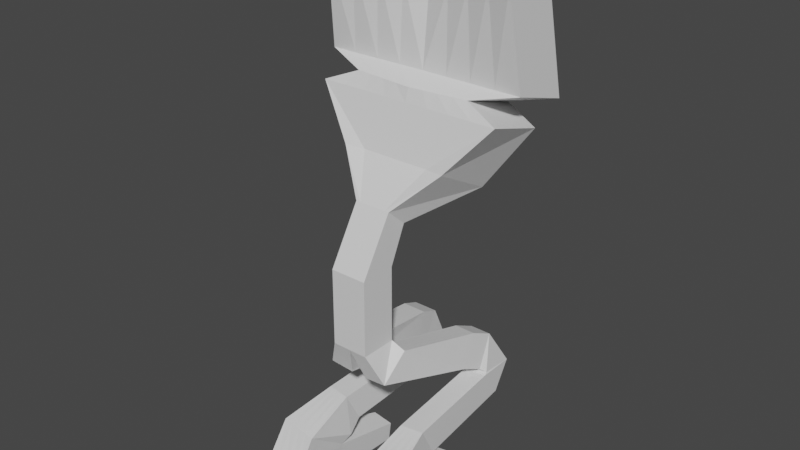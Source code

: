 # Source: jumper.blend  (saved by Blender 3.5.10; exported with 4.5.12 LTS)
import bpy
from mathutils import Matrix  # noqa: F401  (used for matrix-valued properties, if any)

bpy.ops.wm.read_factory_settings(use_empty=True)
scene = bpy.context.scene
scene.name = 'Scene'

# ---- collections
col_collection = bpy.data.collections.new('Collection'); scene.collection.children.link(col_collection)

# ---- materials (node trees are filled in below, after node groups)
mat_jbod = bpy.data.materials.new('JBod')
mat_jbod.alpha_threshold = 0.0
mat_jbod.use_transparent_shadow = False
mat_jbod.roughness = 0.5
mat_jbod.line_color = (0.0, 0.0, 0.0, 1.0)
mat_jeyes = bpy.data.materials.new('JEyes')
mat_jeyes.use_transparent_shadow = False
mat_jeyerings = bpy.data.materials.new('JEyeRings')
mat_jeyerings.use_transparent_shadow = False
mat_jteeth = bpy.data.materials.new('JTeeth')
mat_jteeth.use_transparent_shadow = False
mat_jlegs = bpy.data.materials.new('JLegs')
mat_jlegs.use_transparent_shadow = False
mat_jfeet = bpy.data.materials.new('JFeet')
mat_jfeet.use_transparent_shadow = False

# ---- material node trees
mat_jbod.use_nodes = True; mat_jbod.node_tree.nodes.clear()
_N = mat_jbod.node_tree.nodes; _L = mat_jbod.node_tree.links
n0 = _N.new('ShaderNodeOutputMaterial'); n0.name = 'Material Output'; n0.location = (300, 300)
n1 = _N.new('ShaderNodeBsdfPrincipled'); n1.name = 'Principled BSDF'; n1.location = (10, 300)
n1.distribution = 'GGX'
n1.subsurface_method = 'RANDOM_WALK_SKIN'
n1.inputs[3].default_value = 1.45
n1.inputs[27].default_value = (0.0, 0.0, 0.0, 1.0)
n1.inputs[28].default_value = 1.0
_L.new(n1.outputs[0], n0.inputs[0])
n0.is_active_output = True
mat_jeyes.use_nodes = True; mat_jeyes.node_tree.nodes.clear()
_N = mat_jeyes.node_tree.nodes; _L = mat_jeyes.node_tree.links
n0 = _N.new('ShaderNodeBsdfPrincipled'); n0.name = 'Principled BSDF'; n0.location = (10, 300)
n0.distribution = 'GGX'
n0.subsurface_method = 'RANDOM_WALK_SKIN'
n0.inputs[3].default_value = 1.45
n0.inputs[27].default_value = (0.0, 0.0, 0.0, 1.0)
n0.inputs[28].default_value = 1.0
n1 = _N.new('ShaderNodeOutputMaterial'); n1.name = 'Material Output'; n1.location = (300, 300)
_L.new(n0.outputs[0], n1.inputs[0])
n1.is_active_output = True
mat_jeyerings.use_nodes = True; mat_jeyerings.node_tree.nodes.clear()
_N = mat_jeyerings.node_tree.nodes; _L = mat_jeyerings.node_tree.links
n0 = _N.new('ShaderNodeBsdfPrincipled'); n0.name = 'Principled BSDF'; n0.location = (10, 300)
n0.distribution = 'GGX'
n0.subsurface_method = 'RANDOM_WALK_SKIN'
n0.inputs[3].default_value = 1.45
n0.inputs[27].default_value = (0.0, 0.0, 0.0, 1.0)
n0.inputs[28].default_value = 1.0
n1 = _N.new('ShaderNodeOutputMaterial'); n1.name = 'Material Output'; n1.location = (300, 300)
_L.new(n0.outputs[0], n1.inputs[0])
n1.is_active_output = True
mat_jteeth.use_nodes = True; mat_jteeth.node_tree.nodes.clear()
_N = mat_jteeth.node_tree.nodes; _L = mat_jteeth.node_tree.links
n0 = _N.new('ShaderNodeBsdfPrincipled'); n0.name = 'Principled BSDF'; n0.location = (10, 300)
n0.distribution = 'GGX'
n0.subsurface_method = 'RANDOM_WALK_SKIN'
n0.inputs[3].default_value = 1.45
n0.inputs[27].default_value = (0.0, 0.0, 0.0, 1.0)
n0.inputs[28].default_value = 1.0
n1 = _N.new('ShaderNodeOutputMaterial'); n1.name = 'Material Output'; n1.location = (300, 300)
_L.new(n0.outputs[0], n1.inputs[0])
n1.is_active_output = True
mat_jlegs.use_nodes = True; mat_jlegs.node_tree.nodes.clear()
_N = mat_jlegs.node_tree.nodes; _L = mat_jlegs.node_tree.links
n0 = _N.new('ShaderNodeBsdfPrincipled'); n0.name = 'Principled BSDF'; n0.location = (10, 300)
n0.distribution = 'GGX'
n0.subsurface_method = 'RANDOM_WALK_SKIN'
n0.inputs[3].default_value = 1.45
n0.inputs[27].default_value = (0.0, 0.0, 0.0, 1.0)
n0.inputs[28].default_value = 1.0
n1 = _N.new('ShaderNodeOutputMaterial'); n1.name = 'Material Output'; n1.location = (300, 300)
_L.new(n0.outputs[0], n1.inputs[0])
n1.is_active_output = True
mat_jfeet.use_nodes = True; mat_jfeet.node_tree.nodes.clear()
_N = mat_jfeet.node_tree.nodes; _L = mat_jfeet.node_tree.links
n0 = _N.new('ShaderNodeBsdfPrincipled'); n0.name = 'Principled BSDF'; n0.location = (10, 300)
n0.distribution = 'GGX'
n0.subsurface_method = 'RANDOM_WALK_SKIN'
n0.inputs[3].default_value = 1.45
n0.inputs[27].default_value = (0.0, 0.0, 0.0, 1.0)
n0.inputs[28].default_value = 1.0
n1 = _N.new('ShaderNodeOutputMaterial'); n1.name = 'Material Output'; n1.location = (300, 300)
_L.new(n0.outputs[0], n1.inputs[0])
n1.is_active_output = True

# ---- world
world_world = bpy.data.worlds.new('World'); scene.world = world_world
world_world.use_nodes = True; world_world.node_tree.nodes.clear()
_N = world_world.node_tree.nodes; _L = world_world.node_tree.links
n0 = _N.new('ShaderNodeOutputWorld'); n0.name = 'World Output'; n0.location = (300, 300)
n1 = _N.new('ShaderNodeBackground'); n1.name = 'Background'; n1.location = (10, 300)
n1.inputs[0].default_value = (0.05088, 0.05088, 0.05088, 1.0)
_L.new(n1.outputs[0], n0.inputs[0])
n0.is_active_output = True
world_world.color = (0.05088, 0.05088, 0.05088)
world_world.use_sun_shadow = False
world_world.sun_shadow_jitter_overblur = 0.0

# ---- meshes
me_cube = bpy.data.meshes.new('Cube')
me_cube.from_pydata([(1.0, 1.0, 1.0), (1.0, 1.0, -3.156), (1.0, -1.0, 1.0), (1.0, -1.0, -3.156), (0.0, 1.0, -3.156), (0.0, -1.0, 1.0), (0.0, -1.0, -3.156), (0.0, 1.0, 1.0), (1.0, 1.916, 2.999), (1.0, 0.7919, 3.978), (0.0, 1.916, 2.999), (0.0, 0.7919, 3.978), (0.4519, -0.3699, -4.942), (1.728, -0.4384, -4.786), (1.677, 1.167, -3.594), (0.4009, 1.235, -3.75), (1.133, 5.35, -6.599), (2.409, 5.215, -6.495), (2.358, 6.05, -4.679), (1.082, 6.185, -4.783), (1.305, 6.552, -7.147), (2.581, 6.416, -7.042), (2.53, 7.251, -5.226), (1.254, 7.386, -5.33), (1.554, 6.642, -7.447), (2.83, 6.696, -7.286), (2.779, 8.686, -7.486), (1.503, 8.631, -7.648), (1.618, 6.332, -7.426), (2.894, 6.49, -7.362), (2.843, 7.636, -9.0), (1.567, 7.478, -9.064), (1.87, 0.6627, -7.759), (3.146, 0.8279, -7.717), (3.095, 1.746, -9.493), (1.819, 1.581, -9.535), (1.7, -2.189, -8.69), (3.737, -2.019, -8.477), (3.656, 0.8532, -9.87), (1.619, 0.6827, -10.08), (1.887, -3.031, -10.51), (3.924, -2.972, -10.24), (3.843, 0.2204, -10.23), (1.806, 0.1609, -10.49), (2.144, -3.015, -12.48), (4.181, -2.955, -12.21), (4.1, 0.2366, -12.2), (2.063, 0.1771, -12.46), (2.871, 4.059, -11.15), (1.67, 4.023, -11.31), (3.023, 4.068, -12.32), (1.821, 4.033, -12.47), (2.945, 5.508, 4.189), (2.945, 2.228, 5.911), (0.0, 5.712, 4.139), (0.0, 2.432, 5.861), (5.113, 6.493, 7.499), (5.113, 3.213, 8.478), (0.0, 6.493, 7.499), (0.0, 3.213, 8.478), (3.254, 6.908, 8.25), (3.254, 3.629, 9.229), (0.0, 6.702, 8.2), (0.0, 3.422, 9.179), (5.566, 7.708, 8.726), (5.566, 4.428, 9.705), (0.0, 7.785, 8.723), (0.0, 4.506, 9.701), (5.201, 7.012, 13.81), (5.201, 3.733, 14.79), (0.0, 8.19, 12.66), (0.0, 4.911, 13.64), (0.3933, 7.941, 9.234), (4.882, 7.88, 9.237), (0.3969, 8.256, 12.3), (4.597, 7.338, 13.2), (0.6641, 7.634, 9.427), (4.443, 7.583, 9.43), (0.6672, 7.9, 12.01), (4.203, 7.127, 12.76), (1.197, 7.825, 15.59), (1.197, 4.546, 16.57), (0.0, 8.19, 15.91), (0.0, 4.911, 16.89), (0.0, 6.535, 5.238), (2.358, 6.423, 4.719), (0.0, 7.316, 6.823), (4.101, 7.254, 6.807), (0.5, -1.0, -3.156), (0.5, 1.0, 1.0), (0.5, 1.0, -3.156), (0.5, -1.0, 1.0), (0.5, 1.916, 2.999), (0.5, 0.7919, 3.978), (1.09, -0.4041, -4.864), (1.039, 1.201, -3.672), (1.771, 5.283, -6.547), (1.72, 6.118, -4.731), (1.943, 6.484, -7.095), (1.892, 7.319, -5.278), (2.192, 6.669, -7.366), (2.141, 8.658, -7.567), (2.256, 6.411, -7.394), (2.205, 7.557, -9.032), (2.508, 0.7453, -7.738), (2.457, 1.663, -9.514), (2.719, -2.104, -8.583), (2.637, 0.768, -9.977), (2.906, -3.001, -10.38), (2.824, 0.1906, -10.36), (3.163, -2.985, -12.35), (3.081, 0.2069, -12.33), (2.271, 4.041, -11.23), (2.422, 4.051, -12.39), (1.262, 5.712, 4.139), (1.262, 2.432, 5.861), (2.556, 6.493, 7.499), (2.556, 3.213, 8.478), (1.627, 6.805, 8.225), (1.627, 3.525, 9.204), (2.783, 7.747, 8.724), (2.783, 4.467, 9.703), (2.6, 7.601, 13.23), (2.6, 4.322, 14.21), (2.637, 7.911, 9.235), (2.497, 7.797, 12.75), (2.554, 7.609, 9.429), (2.435, 7.513, 12.39), (0.5983, 8.008, 15.75), (0.5983, 4.728, 16.73), (1.071, 6.5, 4.956), (1.72, 7.372, 6.885), (0.25, 1.0, -3.156), (0.25, -1.0, 1.0), (0.25, 0.7919, 3.978), (0.7198, 1.218, -3.711), (1.401, 6.151, -4.757), (1.573, 7.353, -5.304), (1.822, 8.645, -7.608), (1.886, 7.518, -9.048), (2.138, 1.622, -9.525), (2.128, 0.7253, -10.03), (2.315, 0.1758, -10.43), (2.572, 0.192, -12.4), (1.97, 4.032, -11.27), (2.122, 4.042, -12.43), (0.6312, 2.432, 5.861), (1.278, 3.213, 8.478), (0.8136, 3.474, 9.191), (1.392, 4.486, 9.702), (1.3, 4.616, 13.92), (0.2992, 4.819, 16.81), (0.25, -1.0, -3.156), (0.25, 1.0, 1.0), (0.25, 1.916, 2.999), (0.7708, -0.387, -4.903), (1.452, 5.316, -6.573), (1.624, 6.518, -7.121), (1.873, 6.655, -7.407), (1.937, 6.371, -7.41), (2.189, 0.704, -7.749), (2.21, -2.147, -8.636), (2.397, -3.016, -10.44), (2.653, -3.0, -12.41), (0.6312, 5.712, 4.139), (1.278, 6.493, 7.499), (0.8136, 6.753, 8.213), (1.392, 7.766, 8.724), (1.3, 7.896, 12.94), (1.515, 7.926, 9.235), (1.447, 8.027, 12.53), (1.609, 7.622, 9.428), (1.551, 7.707, 12.2), (0.2992, 8.099, 15.83), (0.3843, 6.542, 5.163), (0.5124, 7.397, 6.896), (0.75, -1.0, -3.156), (0.75, 1.0, 1.0), (0.75, 1.916, 2.999), (1.409, -0.4213, -4.825), (2.09, 5.249, -6.521), (2.262, 6.45, -7.069), (2.511, 6.683, -7.326), (2.575, 6.45, -7.378), (2.827, 0.7866, -7.727), (3.228, -2.061, -8.53), (3.415, -2.986, -10.31), (3.672, -2.97, -12.28), (1.893, 5.712, 4.139), (3.835, 6.493, 7.499), (2.441, 6.856, 8.238), (4.175, 7.727, 8.725), (3.9, 7.307, 13.52), (3.76, 7.895, 9.236), (3.547, 7.568, 12.97), (3.499, 7.596, 9.429), (3.319, 7.32, 12.58), (0.8975, 7.917, 15.67), (1.627, 6.618, 4.93), (2.455, 7.345, 6.816), (0.75, 1.0, -3.156), (0.75, -1.0, 1.0), (0.75, 0.7919, 3.978), (1.358, 1.184, -3.633), (2.039, 6.084, -4.705), (2.211, 7.285, -5.252), (2.46, 8.672, -7.527), (2.524, 7.597, -9.016), (2.776, 1.705, -9.503), (3.147, 0.8106, -9.924), (3.334, 0.2055, -10.29), (3.59, 0.2218, -12.27), (2.571, 4.05, -11.19), (2.722, 4.059, -12.36), (1.893, 2.432, 5.861), (3.835, 3.213, 8.478), (2.441, 3.577, 9.217), (4.175, 4.448, 9.704), (3.9, 4.027, 14.5), (0.8975, 4.637, 16.65), (1.745, 6.186, 4.989), (2.348, 6.017, 4.887), (2.573, 6.913, 6.875), (3.974, 6.736, 6.823), (0.612, 6.1, 5.194), (1.061, 6.1, 5.138), (0.5941, 6.978, 6.92), (1.711, 6.973, 7.067)], [], [(6, 4, 15, 12), (1, 0, 2, 3), (200, 177, 0, 1), (152, 133, 5, 6), (153, 7, 10, 154), (154, 10, 54, 164), (2, 0, 8, 9), (7, 5, 11, 10), (201, 2, 9, 202), (203, 14, 18, 204), (1, 3, 13, 14), (152, 6, 12, 155), (200, 1, 14, 203), (16, 19, 23, 20), (155, 12, 16, 156), (12, 15, 19, 16), (14, 13, 17, 18), (205, 22, 26, 206), (18, 17, 21, 22), (204, 18, 22, 205), (156, 16, 20, 157), (206, 26, 30, 207), (157, 20, 24, 158), (20, 23, 27, 24), (22, 21, 25, 26), (28, 31, 35, 32), (158, 24, 28, 159), (24, 27, 31, 28), (26, 25, 29, 30), (208, 34, 38, 209), (30, 29, 33, 34), (207, 30, 34, 208), (159, 28, 32, 160), (161, 36, 40, 162), (160, 32, 36, 161), (32, 35, 39, 36), (34, 33, 37, 38), (40, 43, 47, 44), (36, 39, 43, 40), (38, 37, 41, 42), (209, 38, 42, 210), (211, 46, 45, 187), (42, 41, 45, 46), (47, 43, 49, 51), (162, 40, 44, 163), (212, 48, 50, 213), (143, 47, 51, 145), (42, 46, 50, 48), (210, 42, 48, 212), (56, 52, 85, 87), (202, 9, 53, 214), (9, 8, 52, 53), (10, 11, 55, 54), (215, 57, 61, 216), (214, 53, 57, 215), (53, 52, 56, 57), (54, 55, 59, 58), (62, 63, 67, 66), (57, 56, 60, 61), (58, 59, 63, 62), (165, 58, 62, 166), (217, 65, 69, 218), (166, 62, 66, 167), (216, 61, 65, 217), (61, 60, 64, 65), (70, 71, 83, 82), (65, 64, 68, 69), (66, 67, 71, 70), (66, 70, 74, 72), (75, 73, 77, 79), (192, 68, 75, 194), (68, 64, 73, 75), (167, 66, 72, 169), (171, 76, 78, 172), (169, 72, 76, 171), (72, 74, 78, 76), (194, 75, 79, 196), (173, 82, 83, 151), (168, 70, 82, 173), (218, 69, 81, 219), (69, 68, 80, 81), (174, 84, 86, 175), (189, 56, 87, 199), (164, 54, 84, 174), (54, 58, 86, 84), (188, 114, 130, 198), (165, 116, 131, 175), (198, 130, 131, 199), (150, 123, 129, 151), (192, 122, 128, 197), (197, 128, 129, 219), (170, 125, 127, 172), (193, 124, 126, 195), (195, 126, 127, 196), (191, 120, 124, 193), (168, 122, 125, 170), (148, 119, 121, 149), (190, 118, 120, 191), (149, 121, 123, 150), (189, 116, 118, 190), (146, 115, 117, 147), (147, 117, 119, 148), (134, 93, 115, 146), (142, 109, 112, 144), (211, 111, 113, 213), (144, 112, 113, 145), (186, 108, 110, 187), (143, 111, 110, 163), (141, 107, 109, 142), (184, 104, 106, 185), (185, 106, 108, 186), (183, 102, 104, 184), (139, 103, 105, 140), (140, 105, 107, 141), (182, 100, 102, 183), (181, 98, 100, 182), (138, 101, 103, 139), (180, 96, 98, 181), (136, 97, 99, 137), (137, 99, 101, 138), (179, 94, 96, 180), (132, 90, 95, 135), (176, 88, 94, 179), (135, 95, 97, 136), (133, 91, 93, 134), (178, 92, 114, 188), (177, 89, 92, 178), (176, 201, 91, 88), (132, 153, 89, 90), (4, 7, 153, 132), (5, 133, 134, 11), (15, 135, 136, 19), (4, 132, 135, 15), (23, 137, 138, 27), (19, 136, 137, 23), (27, 138, 139, 31), (35, 140, 141, 39), (31, 139, 140, 35), (39, 141, 142, 43), (47, 143, 163, 44), (49, 144, 145, 51), (43, 142, 144, 49), (11, 134, 146, 55), (59, 147, 148, 63), (55, 146, 147, 59), (67, 149, 150, 71), (63, 148, 149, 67), (70, 168, 170, 74), (74, 170, 172, 78), (71, 150, 151, 83), (58, 165, 175, 86), (114, 164, 174, 130), (87, 85, 221, 223), (122, 168, 173, 128), (128, 173, 151, 129), (124, 169, 171, 126), (126, 171, 172, 127), (120, 167, 169, 124), (118, 166, 167, 120), (116, 165, 166, 118), (111, 143, 145, 113), (108, 162, 163, 110), (104, 160, 161, 106), (106, 161, 162, 108), (102, 159, 160, 104), (100, 158, 159, 102), (98, 157, 158, 100), (96, 156, 157, 98), (94, 155, 156, 96), (88, 152, 155, 94), (92, 154, 164, 114), (89, 153, 154, 92), (88, 91, 133, 152), (3, 2, 201, 176), (0, 177, 178, 8), (8, 178, 188, 52), (3, 176, 179, 13), (13, 179, 180, 17), (17, 180, 181, 21), (21, 181, 182, 25), (25, 182, 183, 29), (29, 183, 184, 33), (37, 185, 186, 41), (33, 184, 185, 37), (41, 186, 187, 45), (46, 211, 213, 50), (56, 189, 190, 60), (60, 190, 191, 64), (64, 191, 193, 73), (77, 195, 196, 79), (73, 193, 195, 77), (80, 197, 219, 81), (68, 192, 197, 80), (175, 131, 227, 226), (52, 188, 198, 85), (116, 189, 199, 131), (123, 218, 219, 129), (125, 194, 196, 127), (122, 192, 194, 125), (119, 216, 217, 121), (121, 217, 218, 123), (115, 214, 215, 117), (117, 215, 216, 119), (93, 202, 214, 115), (109, 210, 212, 112), (112, 212, 213, 113), (111, 211, 187, 110), (107, 209, 210, 109), (103, 207, 208, 105), (105, 208, 209, 107), (101, 206, 207, 103), (97, 204, 205, 99), (99, 205, 206, 101), (90, 200, 203, 95), (95, 203, 204, 97), (91, 201, 202, 93), (90, 89, 177, 200), (225, 224, 226, 227), (221, 220, 222, 223), (199, 87, 223, 222), (131, 130, 225, 227), (198, 199, 222, 220), (130, 174, 224, 225), (85, 198, 220, 221), (174, 175, 226, 224)])
me_cube.polygons.foreach_set('material_index', [0, 0, 0, 0, 0, 0, 0, 0, 0, 4, 0, 0, 0, 4, 4, 4, 4, 4, 4, 4, 4, 4, 4, 4, 4, 4, 4, 4, 4, 4, 4, 4, 4, 5, 4, 4, 4, 5, 5, 5, 5, 5, 5, 5, 5, 5, 5, 5, 5, 0, 0, 0, 0, 0, 0, 0, 0, 0, 0, 0, 0, 0, 0, 0, 0, 0, 0, 0, 2, 2, 2, 2, 2, 1, 2, 2, 2, 0, 0, 0, 0, 0, 0, 0, 0, 0, 0, 0, 0, 0, 0, 2, 2, 1, 2, 2, 0, 0, 0, 0, 0, 0, 0, 5, 5, 5, 5, 5, 5, 4, 5, 4, 4, 4, 4, 4, 4, 4, 4, 4, 4, 0, 0, 4, 0, 0, 0, 0, 0, 0, 0, 4, 0, 4, 4, 4, 4, 4, 5, 5, 5, 5, 0, 0, 0, 0, 0, 2, 2, 0, 0, 0, 0, 0, 0, 2, 1, 2, 0, 0, 5, 5, 4, 5, 4, 4, 4, 4, 4, 0, 0, 0, 0, 0, 0, 0, 0, 4, 4, 4, 4, 4, 5, 4, 5, 5, 0, 0, 2, 1, 2, 0, 0, 0, 0, 0, 0, 2, 2, 0, 0, 0, 0, 0, 5, 5, 5, 5, 4, 4, 4, 4, 4, 0, 4, 0, 0, 3, 3, 0, 0, 0, 0, 5, 0])
_uv = me_cube.uv_layers.new(name='UVMap')
_uv.uv.foreach_set('vector', [0.0, 0.0, 0.0, 0.0, 0.0, 0.0, 0.0, 0.0, 0.375, 0.5, 0.625, 0.5, 0.625, 0.75, 0.375, 0.75, 0.375, 0.4688, 0.625, 0.4688, 0.625, 0.5, 0.375, 0.5, 0.375, 0.8438, 0.625, 0.8438, 0.625, 0.875, 0.375, 0.875, 0.625, 0.4062, 0.625, 0.375, 0.625, 0.375, 0.625, 0.4062, 0.625, 0.4062, 0.625, 0.375, 0.625, 0.375, 0.625, 0.4063, 0.625, 0.75, 0.625, 0.5, 0.625, 0.5, 0.625, 0.75, 0.0, 0.0, 0.0, 0.0, 0.0, 0.0, 0.0, 0.0, 0.625, 0.7812, 0.625, 0.75, 0.625, 0.75, 0.625, 0.7812, 0.375, 0.4687, 0.375, 0.5, 0.375, 0.5, 0.375, 0.4687, 0.375, 0.5, 0.375, 0.75, 0.375, 0.75, 0.375, 0.5, 0.375, 0.8438, 0.375, 0.875, 0.375, 0.875, 0.375, 0.8438, 0.375, 0.4688, 0.375, 0.5, 0.375, 0.5, 0.375, 0.4687, 0.0, 0.0, 0.0, 0.0, 0.0, 0.0, 0.0, 0.0, 0.375, 0.8438, 0.375, 0.875, 0.375, 0.875, 0.375, 0.8438, 0.0, 0.0, 0.0, 0.0, 0.0, 0.0, 0.0, 0.0, 0.375, 0.5, 0.375, 0.75, 0.375, 0.75, 0.375, 0.5, 0.375, 0.4687, 0.375, 0.5, 0.375, 0.5, 0.375, 0.4687, 0.375, 0.5, 0.375, 0.75, 0.375, 0.75, 0.375, 0.5, 0.375, 0.4687, 0.375, 0.5, 0.375, 0.5, 0.375, 0.4687, 0.375, 0.8438, 0.375, 0.875, 0.375, 0.875, 0.375, 0.8438, 0.375, 0.4687, 0.375, 0.5, 0.375, 0.5, 0.375, 0.4688, 0.375, 0.8438, 0.375, 0.875, 0.375, 0.875, 0.375, 0.8438, 0.0, 0.0, 0.0, 0.0, 0.0, 0.0, 0.0, 0.0, 0.375, 0.5, 0.375, 0.75, 0.375, 0.75, 0.375, 0.5, 0.0, 0.0, 0.0, 0.0, 0.0, 0.0, 0.0, 0.0, 0.375, 0.8438, 0.375, 0.875, 0.375, 0.875, 0.375, 0.8438, 0.0, 0.0, 0.0, 0.0, 0.0, 0.0, 0.0, 0.0, 0.375, 0.5, 0.375, 0.75, 0.375, 0.75, 0.375, 0.5, 0.375, 0.4687, 0.375, 0.5, 0.375, 0.5, 0.375, 0.4687, 0.375, 0.5, 0.375, 0.75, 0.375, 0.75, 0.375, 0.5, 0.375, 0.4688, 0.375, 0.5, 0.375, 0.5, 0.375, 0.4687, 0.375, 0.8438, 0.375, 0.875, 0.375, 0.875, 0.375, 0.8438, 0.375, 0.8438, 0.375, 0.875, 0.375, 0.875, 0.375, 0.8438, 0.375, 0.8438, 0.375, 0.875, 0.375, 0.875, 0.375, 0.8438, 0.0, 0.0, 0.0, 0.0, 0.0, 0.0, 0.0, 0.0, 0.375, 0.5, 0.375, 0.75, 0.375, 0.75, 0.375, 0.5, 0.0, 0.0, 0.0, 0.0, 0.0, 0.0, 0.0, 0.0, 0.0, 0.0, 0.0, 0.0, 0.0, 0.0, 0.0, 0.0, 0.375, 0.5, 0.375, 0.75, 0.375, 0.75, 0.375, 0.5, 0.375, 0.4687, 0.375, 0.5, 0.375, 0.5, 0.375, 0.4688, 0.3438, 0.5, 0.375, 0.5, 0.375, 0.75, 0.3438, 0.75, 0.375, 0.5, 0.375, 0.75, 0.375, 0.75, 0.375, 0.5, 0.0, 0.0, 0.0, 0.0, 0.0, 0.0, 0.0, 0.0, 0.375, 0.8438, 0.375, 0.875, 0.375, 0.875, 0.375, 0.8438, 0.375, 0.4687, 0.375, 0.5, 0.375, 0.5, 0.375, 0.4687, 0.2812, 0.5, 0.25, 0.5, 0.25, 0.5, 0.2812, 0.5, 0.375, 0.5, 0.375, 0.5, 0.375, 0.5, 0.375, 0.5, 0.375, 0.4688, 0.375, 0.5, 0.375, 0.5, 0.375, 0.4687, 0.625, 0.5, 0.625, 0.5, 0.625, 0.5, 0.625, 0.5, 0.625, 0.7812, 0.625, 0.75, 0.625, 0.75, 0.625, 0.7812, 0.625, 0.75, 0.625, 0.5, 0.625, 0.5, 0.625, 0.75, 0.0, 0.0, 0.0, 0.0, 0.0, 0.0, 0.0, 0.0, 0.625, 0.7813, 0.625, 0.75, 0.625, 0.75, 0.625, 0.7813, 0.625, 0.7812, 0.625, 0.75, 0.625, 0.75, 0.625, 0.7813, 0.625, 0.75, 0.625, 0.5, 0.625, 0.5, 0.625, 0.75, 0.0, 0.0, 0.0, 0.0, 0.0, 0.0, 0.0, 0.0, 0.0, 0.0, 0.0, 0.0, 0.0, 0.0, 0.0, 0.0, 0.625, 0.75, 0.625, 0.5, 0.625, 0.5, 0.625, 0.75, 0.0, 0.0, 0.0, 0.0, 0.0, 0.0, 0.0, 0.0, 0.625, 0.4062, 0.625, 0.375, 0.625, 0.375, 0.625, 0.4062, 0.625, 0.7812, 0.625, 0.75, 0.625, 0.75, 0.625, 0.7812, 0.625, 0.4062, 0.625, 0.375, 0.625, 0.375, 0.625, 0.4062, 0.625, 0.7813, 0.625, 0.75, 0.625, 0.75, 0.625, 0.7812, 0.625, 0.75, 0.625, 0.5, 0.625, 0.5, 0.625, 0.75, 0.0, 0.0, 0.0, 0.0, 0.0, 0.0, 0.0, 0.0, 0.625, 0.75, 0.625, 0.5, 0.625, 0.5, 0.625, 0.75, 0.0, 0.0, 0.0, 0.0, 0.0, 0.0, 0.0, 0.0, 0.0, 0.0, 0.0, 0.0, 0.0, 0.0, 0.0, 0.0, 0.625, 0.5, 0.625, 0.5, 0.625, 0.5, 0.625, 0.5, 0.6562, 0.5, 0.625, 0.5, 0.625, 0.5, 0.6562, 0.5, 0.625, 0.5, 0.625, 0.5, 0.625, 0.5, 0.625, 0.5, 0.625, 0.4062, 0.625, 0.375, 0.625, 0.375, 0.625, 0.4062, 0.625, 0.4062, 0.625, 0.375, 0.625, 0.375, 0.625, 0.4062, 0.625, 0.4062, 0.625, 0.375, 0.625, 0.375, 0.625, 0.4062, 0.0, 0.0, 0.0, 0.0, 0.0, 0.0, 0.0, 0.0, 0.6562, 0.5, 0.625, 0.5, 0.625, 0.5, 0.6562, 0.5, 0.7188, 0.5, 0.75, 0.5, 0.75, 0.75, 0.7188, 0.75, 0.7187, 0.5, 0.75, 0.5, 0.75, 0.5, 0.7188, 0.5, 0.625, 0.7812, 0.625, 0.75, 0.625, 0.75, 0.625, 0.7812, 0.625, 0.75, 0.625, 0.5, 0.625, 0.5, 0.625, 0.75, 0.625, 0.4062, 0.625, 0.375, 0.625, 0.375, 0.625, 0.4062, 0.625, 0.4688, 0.625, 0.5, 0.625, 0.5, 0.625, 0.4688, 0.625, 0.4063, 0.625, 0.375, 0.625, 0.375, 0.625, 0.4062, 0.0, 0.0, 0.0, 0.0, 0.0, 0.0, 0.0, 0.0, 0.625, 0.4687, 0.625, 0.4375, 0.625, 0.4375, 0.625, 0.4688, 0.625, 0.4062, 0.625, 0.4375, 0.625, 0.4375, 0.625, 0.4062, 0.625, 0.4688, 0.625, 0.4375, 0.625, 0.4375, 0.625, 0.4688, 0.625, 0.8438, 0.625, 0.8125, 0.625, 0.8125, 0.625, 0.8437, 0.6562, 0.5, 0.6875, 0.5, 0.6875, 0.5, 0.6562, 0.5, 0.6562, 0.5, 0.6875, 0.5, 0.6875, 0.75, 0.6562, 0.75, 0.7188, 0.5, 0.6875, 0.5, 0.6875, 0.5, 0.7188, 0.5, 0.625, 0.4688, 0.625, 0.4375, 0.625, 0.4375, 0.625, 0.4688, 0.625, 0.4688, 0.625, 0.4375, 0.625, 0.4375, 0.625, 0.4688, 0.625, 0.4688, 0.625, 0.4375, 0.625, 0.4375, 0.625, 0.4688, 0.7187, 0.5, 0.6875, 0.5, 0.6875, 0.5, 0.7188, 0.5, 0.625, 0.8438, 0.625, 0.8125, 0.625, 0.8125, 0.625, 0.8438, 0.625, 0.4687, 0.625, 0.4375, 0.625, 0.4375, 0.625, 0.4688, 0.625, 0.8438, 0.625, 0.8125, 0.625, 0.8125, 0.625, 0.8438, 0.625, 0.4688, 0.625, 0.4375, 0.625, 0.4375, 0.625, 0.4687, 0.625, 0.8437, 0.625, 0.8125, 0.625, 0.8125, 0.625, 0.8438, 0.625, 0.8438, 0.625, 0.8125, 0.625, 0.8125, 0.625, 0.8438, 0.625, 0.8438, 0.625, 0.8125, 0.625, 0.8125, 0.625, 0.8437, 0.375, 0.4063, 0.375, 0.4375, 0.375, 0.4375, 0.375, 0.4062, 0.3438, 0.5, 0.3125, 0.5, 0.3125, 0.5, 0.3437, 0.5, 0.375, 0.4062, 0.375, 0.4375, 0.375, 0.4375, 0.375, 0.4062, 0.375, 0.7812, 0.375, 0.8125, 0.375, 0.8125, 0.375, 0.7812, 0.2812, 0.5, 0.3125, 0.5, 0.3125, 0.75, 0.2812, 0.75, 0.375, 0.4063, 0.375, 0.4375, 0.375, 0.4375, 0.375, 0.4063, 0.375, 0.7813, 0.375, 0.8125, 0.375, 0.8125, 0.375, 0.7812, 0.375, 0.7812, 0.375, 0.8125, 0.375, 0.8125, 0.375, 0.7812, 0.375, 0.7812, 0.375, 0.8125, 0.375, 0.8125, 0.375, 0.7813, 0.375, 0.4062, 0.375, 0.4375, 0.375, 0.4375, 0.375, 0.4062, 0.375, 0.4062, 0.375, 0.4375, 0.375, 0.4375, 0.375, 0.4063, 0.375, 0.7812, 0.375, 0.8125, 0.375, 0.8125, 0.375, 0.7812, 0.375, 0.7812, 0.375, 0.8125, 0.375, 0.8125, 0.375, 0.7812, 0.375, 0.4062, 0.375, 0.4375, 0.375, 0.4375, 0.375, 0.4062, 0.375, 0.7812, 0.375, 0.8125, 0.375, 0.8125, 0.375, 0.7812, 0.375, 0.4062, 0.375, 0.4375, 0.375, 0.4375, 0.375, 0.4062, 0.375, 0.4062, 0.375, 0.4375, 0.375, 0.4375, 0.375, 0.4062, 0.375, 0.7812, 0.375, 0.8125, 0.375, 0.8125, 0.375, 0.7812, 0.375, 0.4063, 0.375, 0.4375, 0.375, 0.4375, 0.375, 0.4062, 0.375, 0.7813, 0.375, 0.8125, 0.375, 0.8125, 0.375, 0.7812, 0.375, 0.4062, 0.375, 0.4375, 0.375, 0.4375, 0.375, 0.4062, 0.625, 0.8438, 0.625, 0.8125, 0.625, 0.8125, 0.625, 0.8438, 0.625, 0.4688, 0.625, 0.4375, 0.625, 0.4375, 0.625, 0.4687, 0.625, 0.4688, 0.625, 0.4375, 0.625, 0.4375, 0.625, 0.4688, 0.375, 0.7813, 0.625, 0.7812, 0.625, 0.8125, 0.375, 0.8125, 0.375, 0.4063, 0.625, 0.4062, 0.625, 0.4375, 0.375, 0.4375, 0.375, 0.375, 0.625, 0.375, 0.625, 0.4062, 0.375, 0.4063, 0.625, 0.875, 0.625, 0.8438, 0.625, 0.8438, 0.625, 0.875, 0.375, 0.375, 0.375, 0.4062, 0.375, 0.4062, 0.375, 0.375, 0.375, 0.375, 0.375, 0.4063, 0.375, 0.4062, 0.375, 0.375, 0.375, 0.375, 0.375, 0.4062, 0.375, 0.4062, 0.375, 0.375, 0.375, 0.375, 0.375, 0.4062, 0.375, 0.4062, 0.375, 0.375, 0.375, 0.375, 0.375, 0.4062, 0.375, 0.4062, 0.375, 0.375, 0.375, 0.375, 0.375, 0.4062, 0.375, 0.4063, 0.375, 0.375, 0.375, 0.375, 0.375, 0.4062, 0.375, 0.4062, 0.375, 0.375, 0.375, 0.375, 0.375, 0.4063, 0.375, 0.4063, 0.375, 0.375, 0.25, 0.5, 0.2812, 0.5, 0.2812, 0.75, 0.25, 0.75, 0.375, 0.375, 0.375, 0.4062, 0.375, 0.4062, 0.375, 0.375, 0.375, 0.375, 0.375, 0.4063, 0.375, 0.4062, 0.375, 0.375, 0.625, 0.875, 0.625, 0.8438, 0.625, 0.8437, 0.625, 0.875, 0.625, 0.875, 0.625, 0.8438, 0.625, 0.8438, 0.625, 0.875, 0.625, 0.875, 0.625, 0.8437, 0.625, 0.8438, 0.625, 0.875, 0.625, 0.875, 0.625, 0.8438, 0.625, 0.8438, 0.625, 0.875, 0.625, 0.875, 0.625, 0.8438, 0.625, 0.8438, 0.625, 0.875, 0.75, 0.5, 0.7187, 0.5, 0.7188, 0.5, 0.75, 0.5, 0.75, 0.5, 0.7188, 0.5, 0.7188, 0.5, 0.75, 0.5, 0.625, 0.875, 0.625, 0.8438, 0.625, 0.8437, 0.625, 0.875, 0.625, 0.375, 0.625, 0.4062, 0.625, 0.4062, 0.625, 0.375, 0.625, 0.4375, 0.625, 0.4063, 0.625, 0.4062, 0.625, 0.4375, 0.625, 0.5, 0.625, 0.5, 0.625, 0.5, 0.625, 0.5, 0.6875, 0.5, 0.7187, 0.5, 0.7188, 0.5, 0.6875, 0.5, 0.6875, 0.5, 0.7188, 0.5, 0.7188, 0.75, 0.6875, 0.75, 0.625, 0.4375, 0.625, 0.4062, 0.625, 0.4062, 0.625, 0.4375, 0.625, 0.4375, 0.625, 0.4062, 0.625, 0.4062, 0.625, 0.4375, 0.625, 0.4375, 0.625, 0.4062, 0.625, 0.4062, 0.625, 0.4375, 0.625, 0.4375, 0.625, 0.4062, 0.625, 0.4062, 0.625, 0.4375, 0.625, 0.4375, 0.625, 0.4062, 0.625, 0.4062, 0.625, 0.4375, 0.3125, 0.5, 0.2812, 0.5, 0.2812, 0.5, 0.3125, 0.5, 0.375, 0.8125, 0.375, 0.8438, 0.375, 0.8438, 0.375, 0.8125, 0.375, 0.8125, 0.375, 0.8438, 0.375, 0.8438, 0.375, 0.8125, 0.375, 0.8125, 0.375, 0.8438, 0.375, 0.8438, 0.375, 0.8125, 0.375, 0.8125, 0.375, 0.8438, 0.375, 0.8438, 0.375, 0.8125, 0.375, 0.8125, 0.375, 0.8438, 0.375, 0.8438, 0.375, 0.8125, 0.375, 0.8125, 0.375, 0.8438, 0.375, 0.8438, 0.375, 0.8125, 0.375, 0.8125, 0.375, 0.8438, 0.375, 0.8438, 0.375, 0.8125, 0.375, 0.8125, 0.375, 0.8438, 0.375, 0.8438, 0.375, 0.8125, 0.375, 0.8125, 0.375, 0.8438, 0.375, 0.8438, 0.375, 0.8125, 0.625, 0.4375, 0.625, 0.4062, 0.625, 0.4063, 0.625, 0.4375, 0.625, 0.4375, 0.625, 0.4062, 0.625, 0.4062, 0.625, 0.4375, 0.375, 0.8125, 0.625, 0.8125, 0.625, 0.8438, 0.375, 0.8438, 0.375, 0.75, 0.625, 0.75, 0.625, 0.7812, 0.375, 0.7813, 0.625, 0.5, 0.625, 0.4688, 0.625, 0.4688, 0.625, 0.5, 0.625, 0.5, 0.625, 0.4688, 0.625, 0.4687, 0.625, 0.5, 0.375, 0.75, 0.375, 0.7813, 0.375, 0.7812, 0.375, 0.75, 0.375, 0.75, 0.375, 0.7812, 0.375, 0.7812, 0.375, 0.75, 0.375, 0.75, 0.375, 0.7812, 0.375, 0.7812, 0.375, 0.75, 0.375, 0.75, 0.375, 0.7812, 0.375, 0.7812, 0.375, 0.75, 0.375, 0.75, 0.375, 0.7812, 0.375, 0.7812, 0.375, 0.75, 0.375, 0.75, 0.375, 0.7812, 0.375, 0.7813, 0.375, 0.75, 0.375, 0.75, 0.375, 0.7812, 0.375, 0.7812, 0.375, 0.75, 0.375, 0.75, 0.375, 0.7813, 0.375, 0.7812, 0.375, 0.75, 0.375, 0.75, 0.375, 0.7812, 0.375, 0.7812, 0.375, 0.75, 0.375, 0.5, 0.3438, 0.5, 0.3437, 0.5, 0.375, 0.5, 0.625, 0.5, 0.625, 0.4688, 0.625, 0.4687, 0.625, 0.5, 0.625, 0.5, 0.625, 0.4687, 0.625, 0.4688, 0.625, 0.5, 0.625, 0.5, 0.625, 0.4688, 0.625, 0.4688, 0.625, 0.5, 0.625, 0.5, 0.625, 0.4688, 0.625, 0.4688, 0.625, 0.5, 0.625, 0.5, 0.625, 0.4688, 0.625, 0.4688, 0.625, 0.5, 0.625, 0.5, 0.6562, 0.5, 0.6562, 0.75, 0.625, 0.75, 0.625, 0.5, 0.6562, 0.5, 0.6562, 0.5, 0.625, 0.5, 0.625, 0.4062, 0.625, 0.4375, 0.625, 0.4375, 0.625, 0.4062, 0.625, 0.5, 0.625, 0.4687, 0.625, 0.4688, 0.625, 0.5, 0.625, 0.4375, 0.625, 0.4688, 0.625, 0.4688, 0.625, 0.4375, 0.625, 0.8125, 0.625, 0.7812, 0.625, 0.7812, 0.625, 0.8125, 0.6875, 0.5, 0.6562, 0.5, 0.6562, 0.5, 0.6875, 0.5, 0.6875, 0.5, 0.6562, 0.5, 0.6562, 0.5, 0.6875, 0.5, 0.625, 0.8125, 0.625, 0.7813, 0.625, 0.7812, 0.625, 0.8125, 0.625, 0.8125, 0.625, 0.7812, 0.625, 0.7812, 0.625, 0.8125, 0.625, 0.8125, 0.625, 0.7812, 0.625, 0.7813, 0.625, 0.8125, 0.625, 0.8125, 0.625, 0.7813, 0.625, 0.7813, 0.625, 0.8125, 0.625, 0.8125, 0.625, 0.7812, 0.625, 0.7812, 0.625, 0.8125, 0.375, 0.4375, 0.375, 0.4688, 0.375, 0.4687, 0.375, 0.4375, 0.375, 0.4375, 0.375, 0.4687, 0.375, 0.4687, 0.375, 0.4375, 0.3125, 0.5, 0.3438, 0.5, 0.3438, 0.75, 0.3125, 0.75, 0.375, 0.4375, 0.375, 0.4687, 0.375, 0.4688, 0.375, 0.4375, 0.375, 0.4375, 0.375, 0.4688, 0.375, 0.4687, 0.375, 0.4375, 0.375, 0.4375, 0.375, 0.4687, 0.375, 0.4687, 0.375, 0.4375, 0.375, 0.4375, 0.375, 0.4687, 0.375, 0.4688, 0.375, 0.4375, 0.375, 0.4375, 0.375, 0.4687, 0.375, 0.4687, 0.375, 0.4375, 0.375, 0.4375, 0.375, 0.4687, 0.375, 0.4687, 0.375, 0.4375, 0.375, 0.4375, 0.375, 0.4688, 0.375, 0.4687, 0.375, 0.4375, 0.375, 0.4375, 0.375, 0.4687, 0.375, 0.4687, 0.375, 0.4375, 0.625, 0.8125, 0.625, 0.7812, 0.625, 0.7812, 0.625, 0.8125, 0.375, 0.4375, 0.625, 0.4375, 0.625, 0.4688, 0.375, 0.4688, 0.625, 0.4375, 0.625, 0.4062, 0.625, 0.4062, 0.625, 0.4375, 0.625, 0.5, 0.625, 0.4688, 0.625, 0.4688, 0.625, 0.5, 0.625, 0.4688, 0.625, 0.5, 0.625, 0.5, 0.625, 0.4688, 0.625, 0.4375, 0.625, 0.4375, 0.625, 0.4375, 0.625, 0.4375, 0.625, 0.4688, 0.625, 0.4688, 0.625, 0.4688, 0.625, 0.4688, 0.625, 0.4375, 0.625, 0.4062, 0.625, 0.4062, 0.625, 0.4375, 0.625, 0.5, 0.625, 0.4688, 0.625, 0.4688, 0.625, 0.5, 0.625, 0.4062, 0.625, 0.4062, 0.625, 0.4062, 0.625, 0.4062])
me_cube.materials.append(mat_jbod)
me_cube.materials.append(mat_jeyes)
me_cube.materials.append(mat_jeyerings)
me_cube.materials.append(mat_jteeth)
me_cube.materials.append(mat_jlegs)
me_cube.materials.append(mat_jfeet)
me_cube.use_mirror_vertex_groups = False
me_cube.update()
arm_armature = bpy.data.armatures.new('Armature')  # bones are not reproduced

# ---- objects
ob_cube = bpy.data.objects.new('Cube', me_cube)
ob_armature = bpy.data.objects.new('Armature', arm_armature)

# ---- transforms, parenting, visibility, modifiers, constraints
ob_cube.location = (0.0, 0.0, 0.0)
ob_cube.lock_rotations_4d = False
ob_cube.empty_display_type = 'ARROWS'
ob_cube.display_type = 'WIRE'
ob_cube.lineart.crease_threshold = 0.0
_m = ob_cube.modifiers.new('Mirror', 'MIRROR')
ob_armature.location = (0.0, 0.0, -3.107)

# ---- collection membership
col_collection.objects.link(ob_cube)
col_collection.objects.link(ob_armature)

# ---- scene / render settings (as saved in the file)
scene.frame_start = 1; scene.frame_end = 250; scene.frame_set(1)
scene.render.engine = 'BLENDER_EEVEE_NEXT'
scene.cycles.sampling_pattern = 'TABULATED_SOBOL'
scene.view_settings.view_transform = 'Filmic'
bpy.context.view_layer.update()

# ---- added for rendering (the .blend has no active camera and no usable light): camera, sun
cam_auto = bpy.data.cameras.new('AutoCamera')
cam_auto.lens = 50.0
cam_auto.sensor_width = 36.0
cam_auto.clip_end = 1000.0
ob_auto_camera = bpy.data.objects.new('AutoCamera', cam_auto)
scene.collection.objects.link(ob_auto_camera)
ob_auto_camera.location = (31.0148, -34.3905, 27.0153)
ob_auto_camera.rotation_euler = (1.09748, -7.21219e-08, 0.694738)
scene.camera = ob_auto_camera
light_auto_sun = bpy.data.lights.new('AutoSun', 'SUN')
light_auto_sun.energy = 3.0
light_auto_sun.angle = 0.0523599
ob_auto_sun = bpy.data.objects.new('AutoSun', light_auto_sun)
scene.collection.objects.link(ob_auto_sun)
ob_auto_sun.rotation_euler = (0.872665, 0.174533, 0.523599)
bpy.context.view_layer.update()

